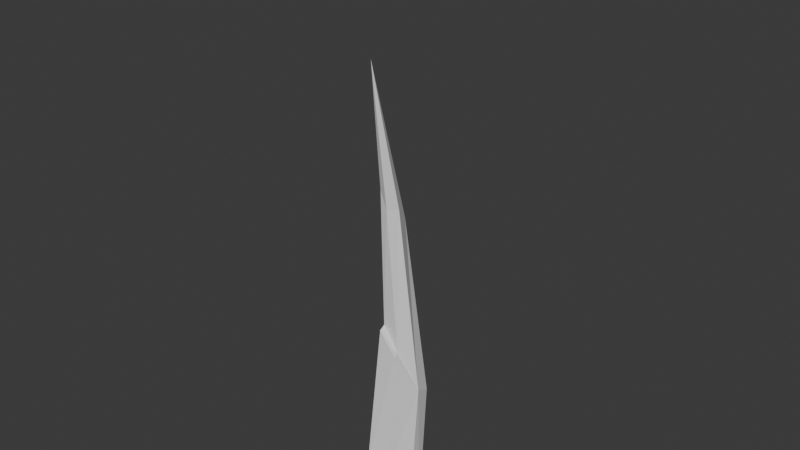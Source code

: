 # Source: Stick.blend  (saved by Blender 5.0.109; exported with 4.5.12 LTS)
import bpy
from mathutils import Matrix  # noqa: F401  (used for matrix-valued properties, if any)

bpy.ops.wm.read_factory_settings(use_empty=True)
scene = bpy.context.scene
scene.name = 'Scene'

# ---- collections
col_collection = bpy.data.collections.new('Collection'); scene.collection.children.link(col_collection)

# ---- world
world_world = bpy.data.worlds.new('World'); scene.world = world_world
world_world.use_nodes = True; world_world.node_tree.nodes.clear()
_N = world_world.node_tree.nodes; _L = world_world.node_tree.links
n0 = _N.new('ShaderNodeOutputWorld'); n0.name = 'World Output'; n0.location = (200, 100)
n1 = _N.new('ShaderNodeBackground'); n1.name = 'Background'; n1.location = (-200, 100)
n1.inputs[0].default_value = (0.05088, 0.05088, 0.05088, 1.0)
_L.new(n1.outputs[0], n0.inputs[0])
n0.is_active_output = True
world_world.color = (0.05088, 0.05088, 0.05088)
world_world.sun_shadow_jitter_overblur = 0.0

# ---- meshes
me_cylinder_002 = bpy.data.meshes.new('Cylinder.002')
me_cylinder_002.from_pydata([(0.06935, 0.007118, -0.01226), (0.09959, -0.07901, 0.03018), (-0.1092, -0.03835, 0.1435), (-0.08209, -0.1176, 0.1805), (-0.06818, -0.07096, 0.8267), (-0.03576, -0.1292, 0.8442), (-0.0328, -0.01152, 0.01492), (-0.1178, -0.05766, 0.4741), (0.04167, -0.02507, 0.2959), (-0.03459, -0.0238, 0.3928), (-0.01222, -0.07049, 0.04429), (0.0353, -0.1276, 0.7847), (0.05171, -0.07599, 0.3218), (-0.08241, -0.1493, 0.4656), (-0.01814, -0.1156, 0.4198), (0.07579, -0.02561, 0.659), (0.09317, -0.07512, 0.6834), (-0.03904, -0.1111, 0.8511), (0.006827, -0.02422, 0.7604), (0.03117, -0.1121, 0.7885), (-0.03296, -0.03374, 1.105), (0.003913, -0.08466, 1.146), (-0.05197, -0.08888, 1.163), (-0.05666, -0.1077, 1.192), (-0.04855, -0.07284, 1.112), (-0.02157, -0.112, 1.151), (-0.04835, -0.1433, 1.5)], [], [(9, 7, 4, 18), (1, 0, 8, 15, 16, 12), (14, 12, 16, 11), (2, 3, 13, 7), (8, 9, 18, 15), (0, 6, 9, 8), (6, 2, 7, 9), (13, 14, 11, 5), (3, 10, 14, 13), (10, 1, 12, 14), (7, 13, 5, 4), (18, 4, 22, 24), (11, 16, 19), (4, 5, 17), (5, 11, 19, 17), (23, 25, 26), (15, 18, 24, 20), (17, 19, 25, 23), (19, 16, 21, 25), (4, 17, 23, 22), (25, 21, 26), (22, 23, 26), (24, 22, 26), (20, 24, 26), (21, 20, 26), (16, 15, 20, 21), (3, 2, 6, 10), (1, 10, 6, 0)])
_uv = me_cylinder_002.uv_layers.new(name='UVMap')
_uv.uv.foreach_set('vector', [0.8333, 0.8125, 0.8333, 0.8333, 0.8333, 0.8333, 0.8333, 0.8125, 0.7917, 0.7917, 0.8333, 0.7917, 0.8333, 0.7917, 0.8333, 0.7917, 0.7917, 0.7917, 0.7917, 0.7917, 0.7917, 0.8125, 0.7917, 0.7917, 0.7917, 0.7917, 0.7917, 0.8125, 0.8333, 0.8333, 0.7917, 0.8333, 0.7917, 0.8333, 0.8333, 0.8333, 0.8333, 0.7917, 0.8333, 0.8125, 0.8333, 0.8125, 0.8333, 0.7917, 0.8333, 0.7917, 0.8333, 0.8125, 0.8333, 0.8125, 0.8333, 0.7917, 0.8333, 0.8125, 0.8333, 0.8333, 0.8333, 0.8333, 0.8333, 0.8125, 0.7917, 0.8333, 0.7917, 0.8125, 0.7917, 0.8125, 0.7917, 0.8333, 0.7917, 0.8333, 0.7917, 0.8125, 0.7917, 0.8125, 0.7917, 0.8333, 0.7917, 0.8125, 0.7917, 0.7917, 0.7917, 0.7917, 0.7917, 0.8125, 0.8333, 0.8333, 0.7917, 0.8333, 0.7917, 0.8333, 0.8333, 0.8333, 0.8333, 0.8125, 0.8333, 0.8333, 0.8333, 0.8333, 0.8333, 0.8125, 0.7917, 0.8125, 0.7917, 0.7917, 0.7917, 0.8125, 0.8333, 0.8333, 0.7917, 0.8333, 0.7917, 0.8333, 0.7917, 0.8333, 0.7917, 0.8125, 0.7917, 0.8125, 0.7917, 0.8333, 0.7917, 0.8333, 0.7917, 0.8125, 0.7917, 0.8333, 0.8333, 0.7917, 0.8333, 0.8125, 0.8333, 0.8125, 0.8333, 0.7917, 0.7917, 0.8333, 0.7917, 0.8125, 0.7917, 0.8125, 0.7917, 0.8333, 0.7917, 0.8125, 0.7917, 0.7917, 0.7917, 0.7917, 0.7917, 0.8125, 0.8333, 0.8333, 0.7917, 0.8333, 0.7917, 0.8333, 0.8333, 0.8333, 0.7917, 0.8125, 0.7917, 0.7917, 0.7917, 0.8125, 0.8333, 0.8333, 0.7917, 0.8333, 0.8333, 0.8333, 0.8333, 0.8125, 0.8333, 0.8333, 0.8333, 0.8125, 0.8333, 0.7917, 0.8333, 0.8125, 0.8333, 0.7917, 0.7917, 0.7917, 0.8333, 0.7917, 0.7917, 0.7917, 0.7917, 0.7917, 0.8333, 0.7917, 0.8333, 0.7917, 0.7917, 0.7917, 0.7917, 0.8333, 0.8333, 0.8333, 0.8333, 0.8125, 0.7917, 0.8125, 0.7917, 0.7917, 0.7917, 0.8125, 0.8333, 0.8125, 0.8333, 0.7917])
me_cylinder_002.update()
arm_armature = bpy.data.armatures.new('Armature')  # bones are not reproduced

# ---- objects
ob_cylinder_001 = bpy.data.objects.new('Cylinder.001', me_cylinder_002)
ob_armature = bpy.data.objects.new('Armature', arm_armature)

# ---- transforms, parenting, visibility, modifiers, constraints
ob_cylinder_001.parent = ob_armature
ob_cylinder_001.matrix_parent_inverse = Matrix(((1.0, -0.0, 0.0, -0.0), (-0.0, 1.0, -0.0, 0.0), (0.0, -0.0, 1.0, -0.1008), (-0.0, 0.0, -0.0, 1.0)))
ob_cylinder_001.location = (0.0, 0.06969, 0.0)
ob_cylinder_001.scale = (0.5824, 0.9063, 1.0)
_vg = ob_cylinder_001.vertex_groups.new(name='Bone')
_vg.add([0, 1, 2, 3, 4, 5, 6, 7, 8, 9, 10, 11, 12, 13, 14, 15, 16, 17, 18, 19, 20, 21, 22, 23, 24, 25, 26], 1.0, 'REPLACE')
_m = ob_cylinder_001.modifiers.new('Armature', 'ARMATURE')
_m.object = ob_armature
ob_armature.location = (0.0, 0.0, 0.1008)

# ---- collection membership
col_collection.objects.link(ob_cylinder_001)
col_collection.objects.link(ob_armature)

# ---- scene / render settings (as saved in the file)
scene.frame_start = 1; scene.frame_end = 10; scene.frame_set(2)
scene.render.engine = 'BLENDER_EEVEE_NEXT'
scene.render.bake_bias = 0.0
scene.render.bake_samples = 0
bpy.context.view_layer.update()

# ---- added for rendering (the .blend has no active camera and no usable light): camera, sun
cam_auto = bpy.data.cameras.new('AutoCamera')
cam_auto.lens = 50.0
cam_auto.sensor_width = 36.0
cam_auto.clip_end = 1000.0
ob_auto_camera = bpy.data.objects.new('AutoCamera', cam_auto)
scene.collection.objects.link(ob_auto_camera)
ob_auto_camera.location = (1.4046, -1.68664, 2.2299)
ob_auto_camera.rotation_euler = (1.09748, -7.21219e-08, 0.694738)
scene.camera = ob_auto_camera
light_auto_sun = bpy.data.lights.new('AutoSun', 'SUN')
light_auto_sun.energy = 3.0
light_auto_sun.angle = 0.0523599
ob_auto_sun = bpy.data.objects.new('AutoSun', light_auto_sun)
scene.collection.objects.link(ob_auto_sun)
ob_auto_sun.rotation_euler = (0.872665, 0.174533, 0.523599)
bpy.context.view_layer.update()
